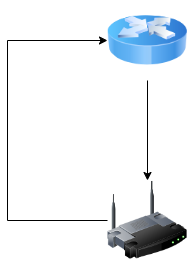

The diagram above was exported from draw.io. Its source (the exported page's mxGraphModel, read from the mxfile embedded in the PNG):
<mxGraphModel dx="1202" dy="599" grid="1" gridSize="10" guides="1" tooltips="1" connect="1" arrows="1" fold="1" page="1" pageScale="1" pageWidth="850" pageHeight="1100" math="0" shadow="0">
  <root>
    <mxCell id="0" />
    <mxCell id="1" parent="0" />
    <mxCell id="xO48BlIYyhhTVY0JvewK-6" style="edgeStyle=orthogonalEdgeStyle;rounded=0;orthogonalLoop=1;jettySize=auto;html=1;" parent="1" source="xO48BlIYyhhTVY0JvewK-4" target="xO48BlIYyhhTVY0JvewK-5" edge="1">
      <mxGeometry relative="1" as="geometry" />
    </mxCell>
    <mxCell id="xO48BlIYyhhTVY0JvewK-4" value="" style="image;html=1;image=img/lib/clip_art/networking/Router_Icon_128x128.png" parent="1" vertex="1">
      <mxGeometry x="280" y="80" width="80" height="80" as="geometry" />
    </mxCell>
    <mxCell id="xO48BlIYyhhTVY0JvewK-7" style="edgeStyle=orthogonalEdgeStyle;rounded=0;orthogonalLoop=1;jettySize=auto;html=1;entryX=0;entryY=0.5;entryDx=0;entryDy=0;" parent="1" source="xO48BlIYyhhTVY0JvewK-5" target="xO48BlIYyhhTVY0JvewK-4" edge="1">
      <mxGeometry relative="1" as="geometry">
        <Array as="points">
          <mxPoint x="180" y="300" />
          <mxPoint x="180" y="120" />
        </Array>
      </mxGeometry>
    </mxCell>
    <mxCell id="xO48BlIYyhhTVY0JvewK-5" value="" style="image;html=1;image=img/lib/clip_art/networking/Wireless_Router_128x128.png" parent="1" vertex="1">
      <mxGeometry x="280" y="260" width="80" height="80" as="geometry" />
    </mxCell>
  </root>
</mxGraphModel>